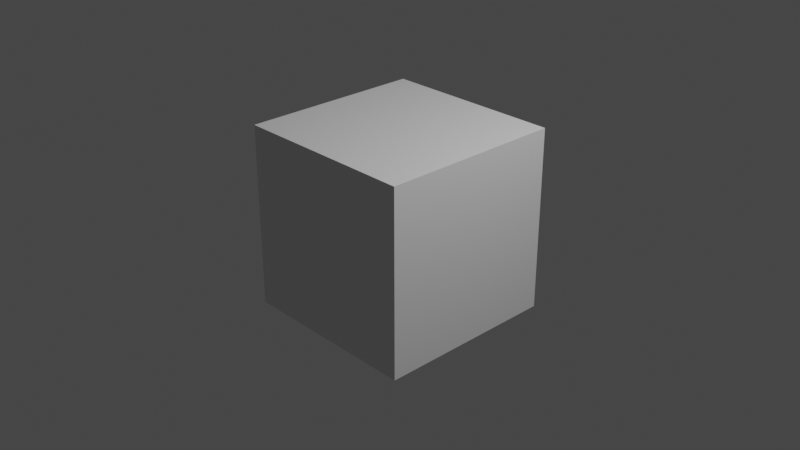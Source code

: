 # Source: cube.blend  (saved by Blender 2.80.30; exported with 4.5.12 LTS)
import bpy
from mathutils import Matrix  # noqa: F401  (used for matrix-valued properties, if any)

bpy.ops.wm.read_factory_settings(use_empty=True)
scene = bpy.context.scene
scene.name = 'Scene'

# ---- collections
col_collection = bpy.data.collections.new('Collection'); scene.collection.children.link(col_collection)

# ---- materials (node trees are filled in below, after node groups)
mat_material = bpy.data.materials.new('Material')
mat_material.alpha_threshold = 0.0
mat_material.use_transparent_shadow = False
mat_material.roughness = 0.5
mat_material.line_color = (0.0, 0.0, 0.0, 1.0)

# ---- material node trees
mat_material.use_nodes = True; mat_material.node_tree.nodes.clear()
_N = mat_material.node_tree.nodes; _L = mat_material.node_tree.links
n0 = _N.new('ShaderNodeOutputMaterial'); n0.name = 'Material Output'; n0.location = (300, 300)
n1 = _N.new('ShaderNodeBsdfPrincipled'); n1.name = 'Principled BSDF'; n1.location = (10, 300)
n1.distribution = 'GGX'
n1.subsurface_method = 'BURLEY'
n1.inputs[3].default_value = 1.45
_L.new(n1.outputs[0], n0.inputs[0])
n0.is_active_output = True

# ---- world
world_world = bpy.data.worlds.new('World'); scene.world = world_world
world_world.color = (0.05088, 0.05088, 0.05088)
world_world.use_sun_shadow = False
world_world.sun_shadow_jitter_overblur = 0.0

# ---- cameras
cam_camera = bpy.data.cameras.new('Camera')
cam_camera.clip_end = 100.0
cam_camera.ortho_scale = 7.314
cam_camera.dof.focus_distance = 0.0
cam_camera.dof.aperture_fstop = 128.0

# ---- lights
light_lamp = bpy.data.lights.new('Lamp', 'POINT')
light_lamp.transmission_factor = 0.0
light_lamp.cutoff_distance = 30.0
light_lamp.energy = 1000.0
light_lamp.shadow_buffer_clip_start = 1.001
light_lamp.shadow_soft_size = 0.1
light_lamp.shadow_maximum_resolution = 0.006
light_lamp.use_absolute_resolution = True

# ---- meshes
me_cube = bpy.data.meshes.new('Cube')
me_cube.from_pydata([(1.0, 1.0, 1.0), (1.0, 1.0, -1.0), (1.0, -1.0, 1.0), (1.0, -1.0, -1.0), (-1.0, 1.0, 1.0), (-1.0, 1.0, -1.0), (-1.0, -1.0, 1.0), (-1.0, -1.0, -1.0)], [], [(0, 4, 6, 2), (3, 2, 6, 7), (7, 6, 4, 5), (5, 1, 3, 7), (1, 0, 2, 3), (5, 4, 0, 1)])
_uv = me_cube.uv_layers.new(name='UVMap')
_uv.uv.foreach_set('vector', [0.375, 0.0, 0.625, 0.0, 0.625, 0.25, 0.375, 0.25, 0.375, 0.25, 0.625, 0.25, 0.625, 0.5, 0.375, 0.5, 0.375, 0.5, 0.625, 0.5, 0.625, 0.75, 0.375, 0.75, 0.375, 0.75, 0.625, 0.75, 0.625, 1.0, 0.375, 1.0, 0.125, 0.5, 0.375, 0.5, 0.375, 0.75, 0.125, 0.75, 0.625, 0.5, 0.875, 0.5, 0.875, 0.75, 0.625, 0.75])
me_cube.materials.append(mat_material)
me_cube.use_remesh_preserve_volume = False
me_cube.use_remesh_preserve_attributes = False
me_cube.use_mirror_vertex_groups = False
me_cube.update()

# ---- objects
ob_cube = bpy.data.objects.new('Cube', me_cube)
ob_lamp = bpy.data.objects.new('Lamp', light_lamp)
ob_camera = bpy.data.objects.new('Camera', cam_camera)

# ---- transforms, parenting, visibility, modifiers, constraints
ob_cube.location = (0.0, 0.0, 0.0)
ob_cube.lock_rotations_4d = False
ob_cube.empty_display_type = 'ARROWS'
ob_cube.empty_image_side = 'FRONT'
ob_cube.lineart.crease_threshold = 0.0
ob_lamp.location = (4.076, 1.005, 5.904)
ob_lamp.rotation_euler = (0.6503, 0.05522, 1.866)
ob_lamp.lock_rotations_4d = False
ob_lamp.empty_display_type = 'ARROWS'
ob_lamp.empty_image_side = 'FRONT'
ob_lamp.color = (0.0, 0.0, 0.0, 0.0)
ob_lamp.lineart.crease_threshold = 0.0
ob_camera.location = (7.359, -6.926, 4.958)
ob_camera.rotation_euler = (1.109, 0.0, 0.8149)
ob_camera.lock_rotations_4d = False
ob_camera.empty_display_type = 'ARROWS'
ob_camera.empty_image_side = 'FRONT'
ob_camera.color = (0.0, 0.0, 0.0, 0.0)
ob_camera.display_type = 'WIRE'
ob_camera.lineart.crease_threshold = 0.0

# ---- collection membership
col_collection.objects.link(ob_cube)
col_collection.objects.link(ob_lamp)
col_collection.objects.link(ob_camera)

# ---- scene / render settings (as saved in the file)
scene.camera = ob_camera
scene.frame_start = 1; scene.frame_end = 250; scene.frame_set(1)
scene.render.engine = 'BLENDER_EEVEE_NEXT'
scene.render.motion_blur_shutter = 1.0
scene.cycles.use_denoising = False
scene.cycles.samples = 128
scene.cycles.sampling_pattern = 'TABULATED_SOBOL'
scene.cycles.use_adaptive_sampling = False
scene.cycles.use_light_tree = False
scene.view_settings.view_transform = 'Filmic'
bpy.context.view_layer.update()
